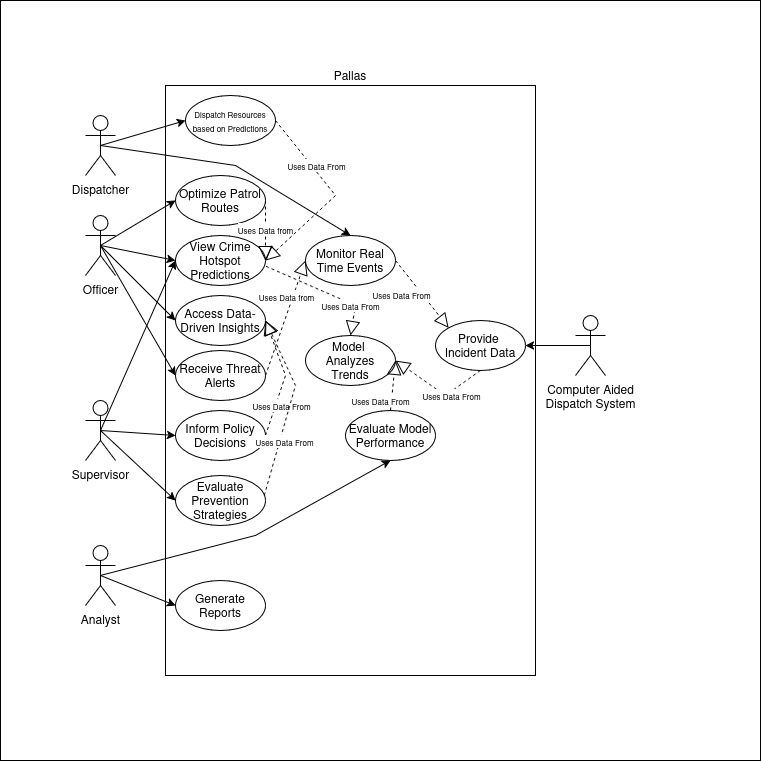

The diagram above was exported from draw.io. Its source (the exported page's mxGraphModel, read from the mxfile embedded in the PNG):
<mxGraphModel dx="1382" dy="1815" grid="1" gridSize="10" guides="1" tooltips="1" connect="1" arrows="1" fold="1" page="1" pageScale="1" pageWidth="850" pageHeight="1100" background="none" math="0" shadow="0">
  <root>
    <mxCell id="0" />
    <mxCell id="1" parent="0" />
    <mxCell id="3RfXzxOkiacNdIyLOOAp-1" value="" style="whiteSpace=wrap;html=1;aspect=fixed;" vertex="1" parent="1">
      <mxGeometry x="45" y="-55" width="760" height="760" as="geometry" />
    </mxCell>
    <mxCell id="kDibOldjlfUXgIYmLeRb-1" value="Pallas" style="rounded=0;whiteSpace=wrap;align=center;horizontal=1;html=1;labelPosition=center;verticalLabelPosition=top;verticalAlign=bottom;" vertex="1" parent="1">
      <mxGeometry x="210" y="30" width="370" height="590" as="geometry" />
    </mxCell>
    <mxCell id="kDibOldjlfUXgIYmLeRb-2" value="Officer" style="shape=umlActor;verticalLabelPosition=bottom;verticalAlign=top;html=1;outlineConnect=0;" vertex="1" parent="1">
      <mxGeometry x="130" y="160" width="30" height="60" as="geometry" />
    </mxCell>
    <mxCell id="kDibOldjlfUXgIYmLeRb-4" value="Dispatcher" style="shape=umlActor;verticalLabelPosition=bottom;verticalAlign=top;html=1;outlineConnect=0;" vertex="1" parent="1">
      <mxGeometry x="130" y="60" width="30" height="60" as="geometry" />
    </mxCell>
    <mxCell id="kDibOldjlfUXgIYmLeRb-5" value="Supervisor" style="shape=umlActor;verticalLabelPosition=bottom;verticalAlign=top;html=1;outlineConnect=0;" vertex="1" parent="1">
      <mxGeometry x="130" y="345" width="30" height="60" as="geometry" />
    </mxCell>
    <mxCell id="kDibOldjlfUXgIYmLeRb-9" value="Analyst" style="shape=umlActor;verticalLabelPosition=bottom;verticalAlign=top;html=1;" vertex="1" parent="1">
      <mxGeometry x="130" y="490" width="30" height="60" as="geometry" />
    </mxCell>
    <mxCell id="FPDZHHDfPzUGris-PbU1-1" value="Optimize Patrol Routes" style="ellipse;whiteSpace=wrap;html=1;" vertex="1" parent="1">
      <mxGeometry x="220" y="120" width="90" height="50" as="geometry" />
    </mxCell>
    <mxCell id="FPDZHHDfPzUGris-PbU1-2" value="View Crime Hotspot Predictions" style="ellipse;whiteSpace=wrap;html=1;" vertex="1" parent="1">
      <mxGeometry x="220" y="180" width="90" height="50" as="geometry" />
    </mxCell>
    <mxCell id="FPDZHHDfPzUGris-PbU1-3" value="Access Data-Driven Insights" style="ellipse;whiteSpace=wrap;html=1;" vertex="1" parent="1">
      <mxGeometry x="220" y="240" width="90" height="50" as="geometry" />
    </mxCell>
    <mxCell id="FPDZHHDfPzUGris-PbU1-4" value="Receive Threat Alerts" style="ellipse;whiteSpace=wrap;html=1;" vertex="1" parent="1">
      <mxGeometry x="220" y="295" width="90" height="50" as="geometry" />
    </mxCell>
    <mxCell id="FPDZHHDfPzUGris-PbU1-6" value="" style="endArrow=classic;html=1;rounded=0;exitX=0.5;exitY=0.5;exitDx=0;exitDy=0;exitPerimeter=0;entryX=0;entryY=0.5;entryDx=0;entryDy=0;" edge="1" parent="1" source="kDibOldjlfUXgIYmLeRb-2" target="FPDZHHDfPzUGris-PbU1-1">
      <mxGeometry width="50" height="50" relative="1" as="geometry">
        <mxPoint x="400" y="360" as="sourcePoint" />
        <mxPoint x="450" y="310" as="targetPoint" />
      </mxGeometry>
    </mxCell>
    <mxCell id="FPDZHHDfPzUGris-PbU1-7" value="" style="endArrow=classic;html=1;rounded=0;exitX=0.5;exitY=0.5;exitDx=0;exitDy=0;exitPerimeter=0;entryX=0;entryY=0.5;entryDx=0;entryDy=0;" edge="1" parent="1" source="kDibOldjlfUXgIYmLeRb-2" target="FPDZHHDfPzUGris-PbU1-2">
      <mxGeometry width="50" height="50" relative="1" as="geometry">
        <mxPoint x="155" y="200" as="sourcePoint" />
        <mxPoint x="250" y="185" as="targetPoint" />
      </mxGeometry>
    </mxCell>
    <mxCell id="FPDZHHDfPzUGris-PbU1-8" value="" style="endArrow=classic;html=1;rounded=0;exitX=0.5;exitY=0.5;exitDx=0;exitDy=0;exitPerimeter=0;entryX=0;entryY=0.5;entryDx=0;entryDy=0;" edge="1" parent="1" source="kDibOldjlfUXgIYmLeRb-2" target="FPDZHHDfPzUGris-PbU1-3">
      <mxGeometry width="50" height="50" relative="1" as="geometry">
        <mxPoint x="155" y="200" as="sourcePoint" />
        <mxPoint x="250" y="255" as="targetPoint" />
      </mxGeometry>
    </mxCell>
    <mxCell id="FPDZHHDfPzUGris-PbU1-9" value="" style="endArrow=classic;html=1;rounded=0;exitX=0.5;exitY=0.5;exitDx=0;exitDy=0;exitPerimeter=0;entryX=0;entryY=0.5;entryDx=0;entryDy=0;" edge="1" parent="1" source="kDibOldjlfUXgIYmLeRb-2" target="FPDZHHDfPzUGris-PbU1-4">
      <mxGeometry width="50" height="50" relative="1" as="geometry">
        <mxPoint x="155" y="200" as="sourcePoint" />
        <mxPoint x="250" y="325" as="targetPoint" />
      </mxGeometry>
    </mxCell>
    <mxCell id="FPDZHHDfPzUGris-PbU1-12" value="" style="endArrow=block;dashed=1;endFill=0;endSize=12;html=1;rounded=0;entryX=1;entryY=0.5;entryDx=0;entryDy=0;exitX=1;exitY=0.5;exitDx=0;exitDy=0;" edge="1" parent="1" source="FPDZHHDfPzUGris-PbU1-1" target="FPDZHHDfPzUGris-PbU1-2">
      <mxGeometry width="160" relative="1" as="geometry">
        <mxPoint x="340" y="390" as="sourcePoint" />
        <mxPoint x="500" y="390" as="targetPoint" />
      </mxGeometry>
    </mxCell>
    <mxCell id="FPDZHHDfPzUGris-PbU1-13" value="&lt;font style=&quot;font-size: 8px;&quot;&gt;Uses Data from&lt;/font&gt;" style="edgeLabel;html=1;align=center;verticalAlign=middle;resizable=0;points=[];" vertex="1" connectable="0" parent="FPDZHHDfPzUGris-PbU1-12">
      <mxGeometry x="-0.1333" relative="1" as="geometry">
        <mxPoint y="3" as="offset" />
      </mxGeometry>
    </mxCell>
    <mxCell id="FPDZHHDfPzUGris-PbU1-15" value="Inform Policy Decisions" style="ellipse;whiteSpace=wrap;html=1;" vertex="1" parent="1">
      <mxGeometry x="220" y="355" width="90" height="50" as="geometry" />
    </mxCell>
    <mxCell id="FPDZHHDfPzUGris-PbU1-16" value="" style="endArrow=block;dashed=1;endFill=0;endSize=12;html=1;rounded=0;exitX=1;exitY=0.5;exitDx=0;exitDy=0;entryX=1;entryY=0.5;entryDx=0;entryDy=0;" edge="1" parent="1" source="FPDZHHDfPzUGris-PbU1-15" target="FPDZHHDfPzUGris-PbU1-3">
      <mxGeometry width="160" relative="1" as="geometry">
        <mxPoint x="370" y="420" as="sourcePoint" />
        <mxPoint x="530" y="420" as="targetPoint" />
        <Array as="points">
          <mxPoint x="330" y="320" />
        </Array>
      </mxGeometry>
    </mxCell>
    <mxCell id="FPDZHHDfPzUGris-PbU1-17" value="&lt;font style=&quot;font-size: 8px;&quot;&gt;Uses Data From&lt;/font&gt;" style="edgeLabel;html=1;align=center;verticalAlign=middle;resizable=0;points=[];" vertex="1" connectable="0" parent="FPDZHHDfPzUGris-PbU1-16">
      <mxGeometry x="-0.2573" y="-1" relative="1" as="geometry">
        <mxPoint y="12" as="offset" />
      </mxGeometry>
    </mxCell>
    <mxCell id="FPDZHHDfPzUGris-PbU1-18" value="" style="endArrow=classic;html=1;rounded=0;exitX=0.5;exitY=0.5;exitDx=0;exitDy=0;exitPerimeter=0;entryX=0;entryY=0.5;entryDx=0;entryDy=0;" edge="1" parent="1" source="kDibOldjlfUXgIYmLeRb-5" target="FPDZHHDfPzUGris-PbU1-2">
      <mxGeometry width="50" height="50" relative="1" as="geometry">
        <mxPoint x="155" y="200" as="sourcePoint" />
        <mxPoint x="230" y="330" as="targetPoint" />
      </mxGeometry>
    </mxCell>
    <mxCell id="FPDZHHDfPzUGris-PbU1-19" value="" style="endArrow=classic;html=1;rounded=0;exitX=0.5;exitY=0.5;exitDx=0;exitDy=0;exitPerimeter=0;entryX=0;entryY=0.5;entryDx=0;entryDy=0;" edge="1" parent="1" source="kDibOldjlfUXgIYmLeRb-5" target="FPDZHHDfPzUGris-PbU1-15">
      <mxGeometry width="50" height="50" relative="1" as="geometry">
        <mxPoint x="155" y="385" as="sourcePoint" />
        <mxPoint x="230" y="215" as="targetPoint" />
      </mxGeometry>
    </mxCell>
    <mxCell id="FPDZHHDfPzUGris-PbU1-20" value="Evaluate Prevention Strategies" style="ellipse;whiteSpace=wrap;html=1;" vertex="1" parent="1">
      <mxGeometry x="220" y="420" width="90" height="50" as="geometry" />
    </mxCell>
    <mxCell id="FPDZHHDfPzUGris-PbU1-21" value="" style="endArrow=classic;html=1;rounded=0;exitX=0.5;exitY=0.5;exitDx=0;exitDy=0;exitPerimeter=0;entryX=0;entryY=0.5;entryDx=0;entryDy=0;" edge="1" parent="1" source="kDibOldjlfUXgIYmLeRb-5" target="FPDZHHDfPzUGris-PbU1-20">
      <mxGeometry width="50" height="50" relative="1" as="geometry">
        <mxPoint x="155" y="385" as="sourcePoint" />
        <mxPoint x="230" y="390" as="targetPoint" />
      </mxGeometry>
    </mxCell>
    <mxCell id="FPDZHHDfPzUGris-PbU1-23" value="Monitor Real Time Events" style="ellipse;whiteSpace=wrap;html=1;" vertex="1" parent="1">
      <mxGeometry x="350" y="180" width="90" height="50" as="geometry" />
    </mxCell>
    <mxCell id="FPDZHHDfPzUGris-PbU1-24" value="" style="endArrow=block;dashed=1;endFill=0;endSize=12;html=1;rounded=0;exitX=1;exitY=0.5;exitDx=0;exitDy=0;entryX=0;entryY=0.5;entryDx=0;entryDy=0;" edge="1" parent="1" source="FPDZHHDfPzUGris-PbU1-4" target="FPDZHHDfPzUGris-PbU1-23">
      <mxGeometry width="160" relative="1" as="geometry">
        <mxPoint x="320" y="155" as="sourcePoint" />
        <mxPoint x="320" y="215" as="targetPoint" />
      </mxGeometry>
    </mxCell>
    <mxCell id="FPDZHHDfPzUGris-PbU1-25" value="&lt;font style=&quot;font-size: 8px;&quot;&gt;Uses Data from&lt;/font&gt;" style="edgeLabel;html=1;align=center;verticalAlign=middle;resizable=0;points=[];" vertex="1" connectable="0" parent="FPDZHHDfPzUGris-PbU1-24">
      <mxGeometry x="-0.1333" relative="1" as="geometry">
        <mxPoint x="3" y="-30" as="offset" />
      </mxGeometry>
    </mxCell>
    <mxCell id="FPDZHHDfPzUGris-PbU1-26" value="" style="endArrow=classic;html=1;rounded=0;exitX=0.5;exitY=0.5;exitDx=0;exitDy=0;exitPerimeter=0;entryX=0.5;entryY=0;entryDx=0;entryDy=0;" edge="1" parent="1" source="kDibOldjlfUXgIYmLeRb-4" target="FPDZHHDfPzUGris-PbU1-23">
      <mxGeometry width="50" height="50" relative="1" as="geometry">
        <mxPoint x="155" y="200" as="sourcePoint" />
        <mxPoint x="230" y="155" as="targetPoint" />
        <Array as="points">
          <mxPoint x="280" y="110" />
        </Array>
      </mxGeometry>
    </mxCell>
    <mxCell id="FPDZHHDfPzUGris-PbU1-27" value="&lt;div&gt;Model&amp;nbsp;&lt;/div&gt;&lt;div&gt;Analyzes Trends&lt;/div&gt;" style="ellipse;whiteSpace=wrap;html=1;" vertex="1" parent="1">
      <mxGeometry x="350" y="280" width="90" height="50" as="geometry" />
    </mxCell>
    <mxCell id="FPDZHHDfPzUGris-PbU1-28" value="" style="endArrow=block;dashed=1;endFill=0;endSize=12;html=1;rounded=0;exitX=1.006;exitY=0.617;exitDx=0;exitDy=0;entryX=0.5;entryY=0;entryDx=0;entryDy=0;exitPerimeter=0;" edge="1" parent="1" source="FPDZHHDfPzUGris-PbU1-2" target="FPDZHHDfPzUGris-PbU1-27">
      <mxGeometry width="160" relative="1" as="geometry">
        <mxPoint x="320" y="390" as="sourcePoint" />
        <mxPoint x="320" y="275" as="targetPoint" />
        <Array as="points">
          <mxPoint x="400" y="250" />
        </Array>
      </mxGeometry>
    </mxCell>
    <mxCell id="FPDZHHDfPzUGris-PbU1-29" value="&lt;font style=&quot;font-size: 8px;&quot;&gt;Uses Data From&lt;/font&gt;" style="edgeLabel;html=1;align=center;verticalAlign=middle;resizable=0;points=[];" vertex="1" connectable="0" parent="FPDZHHDfPzUGris-PbU1-28">
      <mxGeometry x="-0.2573" y="-1" relative="1" as="geometry">
        <mxPoint x="41" y="19" as="offset" />
      </mxGeometry>
    </mxCell>
    <mxCell id="FPDZHHDfPzUGris-PbU1-30" value="" style="endArrow=block;dashed=1;endFill=0;endSize=12;html=1;rounded=0;exitX=0.987;exitY=0.4;exitDx=0;exitDy=0;entryX=1;entryY=0.5;entryDx=0;entryDy=0;exitPerimeter=0;" edge="1" parent="1" source="FPDZHHDfPzUGris-PbU1-20" target="FPDZHHDfPzUGris-PbU1-3">
      <mxGeometry width="160" relative="1" as="geometry">
        <mxPoint x="320" y="390" as="sourcePoint" />
        <mxPoint x="320" y="275" as="targetPoint" />
        <Array as="points">
          <mxPoint x="340" y="330" />
        </Array>
      </mxGeometry>
    </mxCell>
    <mxCell id="FPDZHHDfPzUGris-PbU1-31" value="&lt;font style=&quot;font-size: 8px;&quot;&gt;Uses Data From&lt;/font&gt;" style="edgeLabel;html=1;align=center;verticalAlign=middle;resizable=0;points=[];" vertex="1" connectable="0" parent="FPDZHHDfPzUGris-PbU1-30">
      <mxGeometry x="-0.2573" y="-1" relative="1" as="geometry">
        <mxPoint y="12" as="offset" />
      </mxGeometry>
    </mxCell>
    <mxCell id="FPDZHHDfPzUGris-PbU1-32" value="Evaluate Model Performance" style="ellipse;whiteSpace=wrap;html=1;" vertex="1" parent="1">
      <mxGeometry x="390" y="355" width="90" height="50" as="geometry" />
    </mxCell>
    <mxCell id="FPDZHHDfPzUGris-PbU1-33" value="" style="endArrow=block;dashed=1;endFill=0;endSize=12;html=1;rounded=0;exitX=0.5;exitY=0;exitDx=0;exitDy=0;entryX=1;entryY=0.5;entryDx=0;entryDy=0;" edge="1" parent="1" source="FPDZHHDfPzUGris-PbU1-32" target="FPDZHHDfPzUGris-PbU1-27">
      <mxGeometry width="160" relative="1" as="geometry">
        <mxPoint x="319" y="450" as="sourcePoint" />
        <mxPoint x="320" y="275" as="targetPoint" />
        <Array as="points" />
      </mxGeometry>
    </mxCell>
    <mxCell id="FPDZHHDfPzUGris-PbU1-34" value="&lt;font style=&quot;font-size: 8px;&quot;&gt;Uses Data From&lt;/font&gt;" style="edgeLabel;html=1;align=center;verticalAlign=middle;resizable=0;points=[];" vertex="1" connectable="0" parent="FPDZHHDfPzUGris-PbU1-33">
      <mxGeometry x="-0.2573" y="-1" relative="1" as="geometry">
        <mxPoint x="-13" y="8" as="offset" />
      </mxGeometry>
    </mxCell>
    <mxCell id="FPDZHHDfPzUGris-PbU1-35" value="" style="endArrow=classic;html=1;rounded=0;exitX=0.5;exitY=0.5;exitDx=0;exitDy=0;exitPerimeter=0;entryX=0.5;entryY=1;entryDx=0;entryDy=0;" edge="1" parent="1" source="kDibOldjlfUXgIYmLeRb-9" target="FPDZHHDfPzUGris-PbU1-32">
      <mxGeometry width="50" height="50" relative="1" as="geometry">
        <mxPoint x="155" y="385" as="sourcePoint" />
        <mxPoint x="230" y="455" as="targetPoint" />
        <Array as="points">
          <mxPoint x="300" y="480" />
        </Array>
      </mxGeometry>
    </mxCell>
    <mxCell id="FPDZHHDfPzUGris-PbU1-36" value="Generate Reports" style="ellipse;whiteSpace=wrap;html=1;" vertex="1" parent="1">
      <mxGeometry x="220" y="525" width="90" height="50" as="geometry" />
    </mxCell>
    <mxCell id="FPDZHHDfPzUGris-PbU1-37" value="" style="endArrow=classic;html=1;rounded=0;exitX=0.5;exitY=0.5;exitDx=0;exitDy=0;exitPerimeter=0;entryX=0;entryY=0.5;entryDx=0;entryDy=0;" edge="1" parent="1" source="kDibOldjlfUXgIYmLeRb-9" target="FPDZHHDfPzUGris-PbU1-36">
      <mxGeometry width="50" height="50" relative="1" as="geometry">
        <mxPoint x="155" y="385" as="sourcePoint" />
        <mxPoint x="230" y="455" as="targetPoint" />
      </mxGeometry>
    </mxCell>
    <mxCell id="FPDZHHDfPzUGris-PbU1-38" value="&lt;font style=&quot;font-size: 8px;&quot;&gt;Dispatch Resources based on Predictions&lt;/font&gt;" style="ellipse;whiteSpace=wrap;html=1;" vertex="1" parent="1">
      <mxGeometry x="230" y="40" width="90" height="50" as="geometry" />
    </mxCell>
    <mxCell id="FPDZHHDfPzUGris-PbU1-39" value="" style="endArrow=classic;html=1;rounded=0;exitX=0.5;exitY=0.5;exitDx=0;exitDy=0;exitPerimeter=0;entryX=0;entryY=0.5;entryDx=0;entryDy=0;" edge="1" parent="1" source="kDibOldjlfUXgIYmLeRb-4" target="FPDZHHDfPzUGris-PbU1-38">
      <mxGeometry width="50" height="50" relative="1" as="geometry">
        <mxPoint x="155" y="200" as="sourcePoint" />
        <mxPoint x="230" y="155" as="targetPoint" />
      </mxGeometry>
    </mxCell>
    <mxCell id="FPDZHHDfPzUGris-PbU1-40" value="&lt;div&gt;Computer Aided&lt;/div&gt;&lt;div&gt;Dispatch System&lt;br&gt;&lt;/div&gt;" style="shape=umlActor;verticalLabelPosition=bottom;verticalAlign=top;html=1;outlineConnect=0;" vertex="1" parent="1">
      <mxGeometry x="620" y="260" width="30" height="60" as="geometry" />
    </mxCell>
    <mxCell id="FPDZHHDfPzUGris-PbU1-41" value="&lt;div&gt;Provide&amp;nbsp;&lt;/div&gt;&lt;div&gt;Incident Data&lt;/div&gt;" style="ellipse;whiteSpace=wrap;html=1;" vertex="1" parent="1">
      <mxGeometry x="480" y="265" width="90" height="50" as="geometry" />
    </mxCell>
    <mxCell id="FPDZHHDfPzUGris-PbU1-42" value="" style="endArrow=classic;html=1;rounded=0;exitX=0.5;exitY=0.5;exitDx=0;exitDy=0;exitPerimeter=0;entryX=1;entryY=0.5;entryDx=0;entryDy=0;" edge="1" parent="1" source="FPDZHHDfPzUGris-PbU1-40" target="FPDZHHDfPzUGris-PbU1-41">
      <mxGeometry width="50" height="50" relative="1" as="geometry">
        <mxPoint x="155" y="530" as="sourcePoint" />
        <mxPoint x="230" y="560" as="targetPoint" />
      </mxGeometry>
    </mxCell>
    <mxCell id="FPDZHHDfPzUGris-PbU1-44" value="" style="endArrow=block;dashed=1;endFill=0;endSize=12;html=1;rounded=0;exitX=0.5;exitY=1;exitDx=0;exitDy=0;entryX=1;entryY=0.5;entryDx=0;entryDy=0;" edge="1" parent="1" source="FPDZHHDfPzUGris-PbU1-41" target="FPDZHHDfPzUGris-PbU1-27">
      <mxGeometry width="160" relative="1" as="geometry">
        <mxPoint x="445" y="365" as="sourcePoint" />
        <mxPoint x="450" y="315" as="targetPoint" />
        <Array as="points">
          <mxPoint x="490" y="340" />
        </Array>
      </mxGeometry>
    </mxCell>
    <mxCell id="FPDZHHDfPzUGris-PbU1-45" value="&lt;font style=&quot;font-size: 8px;&quot;&gt;Uses Data From&lt;/font&gt;" style="edgeLabel;html=1;align=center;verticalAlign=middle;resizable=0;points=[];" vertex="1" connectable="0" parent="FPDZHHDfPzUGris-PbU1-44">
      <mxGeometry x="-0.2573" y="-1" relative="1" as="geometry">
        <mxPoint x="2" y="3" as="offset" />
      </mxGeometry>
    </mxCell>
    <mxCell id="FPDZHHDfPzUGris-PbU1-46" value="" style="endArrow=block;dashed=1;endFill=0;endSize=12;html=1;rounded=0;exitX=1;exitY=0.5;exitDx=0;exitDy=0;entryX=0;entryY=0;entryDx=0;entryDy=0;" edge="1" parent="1" source="FPDZHHDfPzUGris-PbU1-23" target="FPDZHHDfPzUGris-PbU1-41">
      <mxGeometry width="160" relative="1" as="geometry">
        <mxPoint x="445" y="365" as="sourcePoint" />
        <mxPoint x="450" y="315" as="targetPoint" />
        <Array as="points" />
      </mxGeometry>
    </mxCell>
    <mxCell id="FPDZHHDfPzUGris-PbU1-47" value="&lt;font style=&quot;font-size: 8px;&quot;&gt;Uses Data From&lt;/font&gt;" style="edgeLabel;html=1;align=center;verticalAlign=middle;resizable=0;points=[];" vertex="1" connectable="0" parent="FPDZHHDfPzUGris-PbU1-46">
      <mxGeometry x="-0.2573" y="-1" relative="1" as="geometry">
        <mxPoint x="-13" y="8" as="offset" />
      </mxGeometry>
    </mxCell>
    <mxCell id="FPDZHHDfPzUGris-PbU1-48" value="" style="endArrow=block;dashed=1;endFill=0;endSize=12;html=1;rounded=0;exitX=1;exitY=0.5;exitDx=0;exitDy=0;entryX=1;entryY=0.5;entryDx=0;entryDy=0;" edge="1" parent="1" source="FPDZHHDfPzUGris-PbU1-38" target="FPDZHHDfPzUGris-PbU1-2">
      <mxGeometry width="160" relative="1" as="geometry">
        <mxPoint x="350" y="80" as="sourcePoint" />
        <mxPoint x="403" y="147" as="targetPoint" />
        <Array as="points">
          <mxPoint x="380" y="140" />
        </Array>
      </mxGeometry>
    </mxCell>
    <mxCell id="FPDZHHDfPzUGris-PbU1-49" value="&lt;font style=&quot;font-size: 8px;&quot;&gt;Uses Data From&lt;/font&gt;" style="edgeLabel;html=1;align=center;verticalAlign=middle;resizable=0;points=[];" vertex="1" connectable="0" parent="FPDZHHDfPzUGris-PbU1-48">
      <mxGeometry x="-0.2573" y="-1" relative="1" as="geometry">
        <mxPoint x="-3" y="-11" as="offset" />
      </mxGeometry>
    </mxCell>
  </root>
</mxGraphModel>